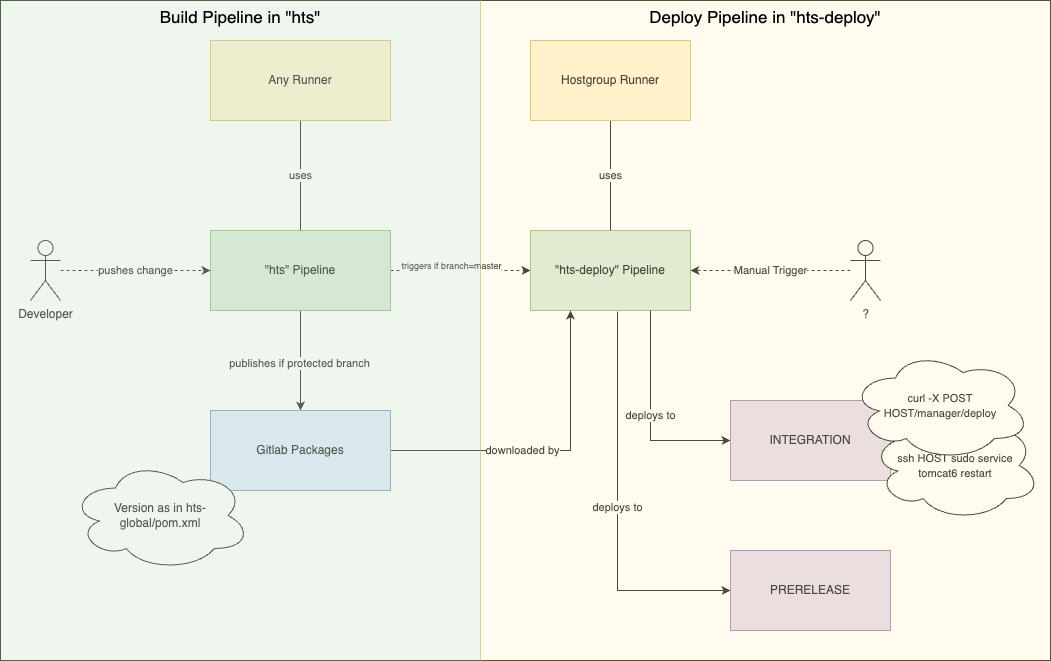

The diagram above was exported from draw.io. Its source (the exported page's mxGraphModel, read from the mxfile embedded in the PNG):
<mxGraphModel dx="1232" dy="759" grid="1" gridSize="10" guides="1" tooltips="1" connect="1" arrows="1" fold="1" page="1" pageScale="1" pageWidth="827" pageHeight="1169" math="0" shadow="0">
  <root>
    <mxCell id="0" />
    <mxCell id="1" parent="0" />
    <mxCell id="f18X5eaMQckuLauEiRdH-1" value="" style="rounded=0;whiteSpace=wrap;html=1;" parent="1" vertex="1">
      <mxGeometry width="1050" height="660" as="geometry" />
    </mxCell>
    <mxCell id="fmh2bFcotAIKxbaa31gj-6" style="edgeStyle=orthogonalEdgeStyle;rounded=0;orthogonalLoop=1;jettySize=auto;html=1;dashed=1;" parent="1" source="fmh2bFcotAIKxbaa31gj-1" target="fmh2bFcotAIKxbaa31gj-5" edge="1">
      <mxGeometry relative="1" as="geometry" />
    </mxCell>
    <mxCell id="fmh2bFcotAIKxbaa31gj-7" value="&lt;font style=&quot;font-size: 9px;&quot;&gt;triggers if branch=master&lt;/font&gt;" style="edgeLabel;html=1;align=center;verticalAlign=middle;resizable=0;points=[];" parent="fmh2bFcotAIKxbaa31gj-6" vertex="1" connectable="0">
      <mxGeometry x="-0.1333" y="5" relative="1" as="geometry">
        <mxPoint as="offset" />
      </mxGeometry>
    </mxCell>
    <mxCell id="fmh2bFcotAIKxbaa31gj-8" style="edgeStyle=orthogonalEdgeStyle;rounded=0;orthogonalLoop=1;jettySize=auto;html=1;" parent="1" source="fmh2bFcotAIKxbaa31gj-1" target="fmh2bFcotAIKxbaa31gj-9" edge="1">
      <mxGeometry relative="1" as="geometry">
        <mxPoint x="296.02" y="365.03999999999996" as="targetPoint" />
      </mxGeometry>
    </mxCell>
    <mxCell id="fmh2bFcotAIKxbaa31gj-10" value="publishes if protected branch" style="edgeLabel;html=1;align=center;verticalAlign=middle;resizable=0;points=[];" parent="fmh2bFcotAIKxbaa31gj-8" vertex="1" connectable="0">
      <mxGeometry x="0.06" y="-1" relative="1" as="geometry">
        <mxPoint as="offset" />
      </mxGeometry>
    </mxCell>
    <mxCell id="fmh2bFcotAIKxbaa31gj-1" value="&quot;hts&quot; Pipeline" style="rounded=0;whiteSpace=wrap;html=1;fillColor=#d5e8d4;strokeColor=#82b366;" parent="1" vertex="1">
      <mxGeometry x="210" y="230" width="180" height="80" as="geometry" />
    </mxCell>
    <mxCell id="f18X5eaMQckuLauEiRdH-5" value="deploys to" style="edgeStyle=orthogonalEdgeStyle;rounded=0;orthogonalLoop=1;jettySize=auto;html=1;entryX=0;entryY=0.5;entryDx=0;entryDy=0;exitX=0.544;exitY=1.013;exitDx=0;exitDy=0;exitPerimeter=0;" parent="1" source="fmh2bFcotAIKxbaa31gj-5" target="f18X5eaMQckuLauEiRdH-2" edge="1">
      <mxGeometry relative="1" as="geometry" />
    </mxCell>
    <mxCell id="fmh2bFcotAIKxbaa31gj-5" value="&quot;hts-deploy&quot; Pipeline" style="rounded=0;whiteSpace=wrap;html=1;fillColor=#d5e8d4;strokeColor=#82b366;" parent="1" vertex="1">
      <mxGeometry x="530" y="230" width="160" height="80" as="geometry" />
    </mxCell>
    <mxCell id="fmh2bFcotAIKxbaa31gj-11" style="edgeStyle=orthogonalEdgeStyle;rounded=0;orthogonalLoop=1;jettySize=auto;html=1;entryX=0.25;entryY=1;entryDx=0;entryDy=0;endArrow=classic;endFill=1;startArrow=none;startFill=0;" parent="1" source="fmh2bFcotAIKxbaa31gj-9" target="fmh2bFcotAIKxbaa31gj-5" edge="1">
      <mxGeometry relative="1" as="geometry" />
    </mxCell>
    <mxCell id="fmh2bFcotAIKxbaa31gj-12" value="downloaded by" style="edgeLabel;html=1;align=center;verticalAlign=middle;resizable=0;points=[];" parent="fmh2bFcotAIKxbaa31gj-11" vertex="1" connectable="0">
      <mxGeometry x="-0.1778" relative="1" as="geometry">
        <mxPoint as="offset" />
      </mxGeometry>
    </mxCell>
    <mxCell id="fmh2bFcotAIKxbaa31gj-9" value="Gitlab Packages" style="rounded=0;whiteSpace=wrap;html=1;strokeColor=#6c8ebf;fillColor=#dae8fc;" parent="1" vertex="1">
      <mxGeometry x="210" y="410" width="180" height="80" as="geometry" />
    </mxCell>
    <mxCell id="fmh2bFcotAIKxbaa31gj-19" value="pushes change" style="edgeStyle=orthogonalEdgeStyle;rounded=0;orthogonalLoop=1;jettySize=auto;html=1;dashed=1;" parent="1" source="fmh2bFcotAIKxbaa31gj-15" target="fmh2bFcotAIKxbaa31gj-1" edge="1">
      <mxGeometry relative="1" as="geometry" />
    </mxCell>
    <mxCell id="fmh2bFcotAIKxbaa31gj-15" value="Developer" style="shape=umlActor;verticalLabelPosition=bottom;verticalAlign=top;html=1;outlineConnect=0;" parent="1" vertex="1">
      <mxGeometry x="30" y="240" width="30" height="60" as="geometry" />
    </mxCell>
    <mxCell id="fmh2bFcotAIKxbaa31gj-22" value="Manual Trigger" style="edgeStyle=orthogonalEdgeStyle;rounded=0;orthogonalLoop=1;jettySize=auto;html=1;dashed=1;" parent="1" source="fmh2bFcotAIKxbaa31gj-20" target="fmh2bFcotAIKxbaa31gj-5" edge="1">
      <mxGeometry relative="1" as="geometry" />
    </mxCell>
    <mxCell id="fmh2bFcotAIKxbaa31gj-20" value="?" style="shape=umlActor;verticalLabelPosition=bottom;verticalAlign=top;html=1;outlineConnect=0;" parent="1" vertex="1">
      <mxGeometry x="850" y="240" width="30" height="60" as="geometry" />
    </mxCell>
    <mxCell id="fmh2bFcotAIKxbaa31gj-27" value="uses" style="edgeStyle=orthogonalEdgeStyle;rounded=0;orthogonalLoop=1;jettySize=auto;html=1;endArrow=none;endFill=0;" parent="1" source="fmh2bFcotAIKxbaa31gj-23" target="fmh2bFcotAIKxbaa31gj-5" edge="1">
      <mxGeometry relative="1" as="geometry" />
    </mxCell>
    <mxCell id="fmh2bFcotAIKxbaa31gj-23" value="Hostgroup Runner" style="rounded=0;whiteSpace=wrap;html=1;fillColor=#fff2cc;strokeColor=#d6b656;" parent="1" vertex="1">
      <mxGeometry x="530" y="40" width="160" height="80" as="geometry" />
    </mxCell>
    <mxCell id="fmh2bFcotAIKxbaa31gj-26" value="uses" style="edgeStyle=orthogonalEdgeStyle;rounded=0;orthogonalLoop=1;jettySize=auto;html=1;endArrow=none;endFill=0;" parent="1" source="fmh2bFcotAIKxbaa31gj-24" target="fmh2bFcotAIKxbaa31gj-1" edge="1">
      <mxGeometry relative="1" as="geometry" />
    </mxCell>
    <mxCell id="fmh2bFcotAIKxbaa31gj-24" value="Any Runner" style="rounded=0;whiteSpace=wrap;html=1;fillColor=#fff2cc;strokeColor=#d6b656;" parent="1" vertex="1">
      <mxGeometry x="210" y="40" width="180" height="80" as="geometry" />
    </mxCell>
    <mxCell id="fmh2bFcotAIKxbaa31gj-29" value="deploys to" style="edgeStyle=orthogonalEdgeStyle;rounded=0;orthogonalLoop=1;jettySize=auto;html=1;entryX=0.75;entryY=1;entryDx=0;entryDy=0;endArrow=none;endFill=0;startArrow=classic;startFill=1;" parent="1" source="fmh2bFcotAIKxbaa31gj-28" target="fmh2bFcotAIKxbaa31gj-5" edge="1">
      <mxGeometry relative="1" as="geometry" />
    </mxCell>
    <mxCell id="fmh2bFcotAIKxbaa31gj-28" value="INTEGRATION" style="rounded=0;whiteSpace=wrap;html=1;fillColor=#e1d5e7;strokeColor=#9673a6;" parent="1" vertex="1">
      <mxGeometry x="730" y="400" width="160" height="80" as="geometry" />
    </mxCell>
    <mxCell id="fmh2bFcotAIKxbaa31gj-30" value="&lt;font style=&quot;font-size: 11px;&quot;&gt;ssh HOST sudo service tomcat6 restart&lt;/font&gt;" style="ellipse;shape=cloud;whiteSpace=wrap;html=1;spacing=11;" parent="1" vertex="1">
      <mxGeometry x="870" y="410" width="170" height="110" as="geometry" />
    </mxCell>
    <mxCell id="fmh2bFcotAIKxbaa31gj-31" value="&lt;font style=&quot;font-size: 11px;&quot;&gt;curl -X POST HOST/manager/deploy&lt;/font&gt;" style="ellipse;shape=cloud;whiteSpace=wrap;html=1;spacing=11;" parent="1" vertex="1">
      <mxGeometry x="850" y="350" width="180" height="110" as="geometry" />
    </mxCell>
    <mxCell id="fmh2bFcotAIKxbaa31gj-32" value="Version as in hts-global/pom.xml" style="ellipse;shape=cloud;whiteSpace=wrap;html=1;spacing=11;" parent="1" vertex="1">
      <mxGeometry x="70" y="460" width="180" height="110" as="geometry" />
    </mxCell>
    <mxCell id="f18X5eaMQckuLauEiRdH-2" value="PRERELEASE" style="rounded=0;whiteSpace=wrap;html=1;fillColor=#e1d5e7;strokeColor=#9673a6;" parent="1" vertex="1">
      <mxGeometry x="730" y="550" width="160" height="80" as="geometry" />
    </mxCell>
    <mxCell id="p4oJLJBjlac1LsiNhsGx-2" value="Build Pipeline in &quot;hts&quot;" style="rounded=0;whiteSpace=wrap;html=1;opacity=40;fillColor=#d5e8d4;strokeColor=#82b366;verticalAlign=top;fontSize=17;" vertex="1" parent="1">
      <mxGeometry width="480" height="660" as="geometry" />
    </mxCell>
    <mxCell id="p4oJLJBjlac1LsiNhsGx-3" value="Deploy Pipeline in &quot;hts-deploy&quot;" style="rounded=0;whiteSpace=wrap;html=1;opacity=30;fillColor=#fff2cc;strokeColor=#d6b656;fontSize=17;verticalAlign=top;" vertex="1" parent="1">
      <mxGeometry x="480" width="570" height="660" as="geometry" />
    </mxCell>
  </root>
</mxGraphModel>